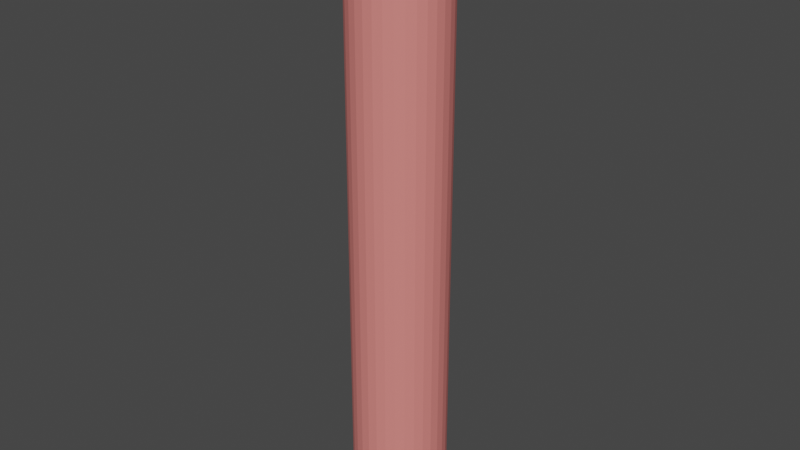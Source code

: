 # Source: hotdog_fixed.blend  (saved by Blender 3.4.6; exported with 4.5.12 LTS)
import bpy
from mathutils import Matrix  # noqa: F401  (used for matrix-valued properties, if any)

bpy.ops.wm.read_factory_settings(use_empty=True)
scene = bpy.context.scene
scene.name = 'Scene'

# ---- collections
col_collection = bpy.data.collections.new('Collection'); scene.collection.children.link(col_collection)

# ---- materials (node trees are filled in below, after node groups)
mat_material = bpy.data.materials.new('Material')
mat_material.alpha_threshold = 0.0
mat_material.use_transparent_shadow = False
mat_material.roughness = 0.5
mat_material.line_color = (0.0, 0.0, 0.0, 1.0)

# ---- material node trees
mat_material.use_nodes = True; mat_material.node_tree.nodes.clear()
_N = mat_material.node_tree.nodes; _L = mat_material.node_tree.links
n0 = _N.new('ShaderNodeOutputMaterial'); n0.name = 'Material Output'; n0.location = (300, 300)
n1 = _N.new('ShaderNodeBsdfPrincipled'); n1.name = 'Principled BSDF'; n1.location = (10, 300)
n1.distribution = 'GGX'
n1.subsurface_method = 'RANDOM_WALK_SKIN'
n1.inputs[0].default_value = (0.8, 0.2194, 0.1984, 1.0)
n1.inputs[2].default_value = 0.8105
n1.inputs[3].default_value = 1.45
n1.inputs[13].default_value = 0.6949
n1.inputs[27].default_value = (0.0, 0.0, 0.0, 1.0)
n1.inputs[28].default_value = 1.0
_L.new(n1.outputs[0], n0.inputs[0])
n0.is_active_output = True

# ---- world
world_world = bpy.data.worlds.new('World'); scene.world = world_world
world_world.use_nodes = True; world_world.node_tree.nodes.clear()
_N = world_world.node_tree.nodes; _L = world_world.node_tree.links
n0 = _N.new('ShaderNodeOutputWorld'); n0.name = 'World Output'; n0.location = (300, 300)
n1 = _N.new('ShaderNodeBackground'); n1.name = 'Background'; n1.location = (10, 300)
n1.inputs[0].default_value = (0.05088, 0.05088, 0.05088, 1.0)
_L.new(n1.outputs[0], n0.inputs[0])
n0.is_active_output = True
world_world.color = (0.05088, 0.05088, 0.05088)
world_world.use_sun_shadow = False
world_world.sun_shadow_jitter_overblur = 0.0

# ---- meshes
me_cube_001 = bpy.data.meshes.new('Cube.001')
me_cube_001.from_pydata([(-0.1951, 0.9808, 6.0), (-0.1951, 0.9808, -6.0), (-0.3827, 0.9239, 6.0), (-0.3827, 0.9239, -6.0), (-0.5556, 0.8315, 6.0), (-0.5556, 0.8315, -6.0), (-0.7071, 0.7071, 6.0), (-0.7071, 0.7071, -6.0), (-0.8315, 0.5556, 6.0), (-0.8315, 0.5556, -6.0), (-0.9239, 0.3827, 6.0), (-0.9239, 0.3827, -6.0), (-0.9808, 0.1951, 6.0), (-0.9808, 0.1951, -6.0), (-1.0, 0.0, 6.0), (-1.0, 0.0, -6.0), (-0.9808, -0.1951, 6.0), (-0.9808, -0.1951, -6.0), (-0.9239, -0.3827, 6.0), (-0.9239, -0.3827, -6.0), (-0.8315, -0.5556, 6.0), (-0.8315, -0.5556, -6.0), (-0.7071, -0.7071, 6.0), (-0.7071, -0.7071, -6.0), (-0.5556, -0.8315, 6.0), (-0.5556, -0.8315, -6.0), (-0.3827, -0.9239, 6.0), (-0.3827, -0.9239, -6.0), (-0.1951, -0.9808, 6.0), (-0.1951, -0.9808, -6.0), (0.0, -1.0, 6.0), (0.0, -1.0, -6.0), (0.1951, -0.9808, 6.0), (0.1951, -0.9808, -6.0), (0.3827, -0.9239, 6.0), (0.3827, -0.9239, -6.0), (0.5556, -0.8315, 6.0), (0.5556, -0.8315, -6.0), (0.7071, -0.7071, 6.0), (0.7071, -0.7071, -6.0), (0.8315, -0.5556, 6.0), (0.8315, -0.5556, -6.0), (0.9239, -0.3827, 6.0), (0.9239, -0.3827, -6.0), (0.9808, -0.1951, 6.0), (0.9808, -0.1951, -6.0), (1.0, 0.0, 6.0), (1.0, 0.0, -6.0), (0.9808, 0.1951, 6.0), (0.9808, 0.1951, -6.0), (0.9239, 0.3827, 6.0), (0.9239, 0.3827, -6.0), (0.8315, 0.5556, 6.0), (0.8315, 0.5556, -6.0), (0.7071, 0.7071, 6.0), (0.7071, 0.7071, -6.0), (0.5556, 0.8315, 6.0), (0.5556, 0.8315, -6.0), (0.3827, 0.9239, 6.0), (0.3827, 0.9239, -6.0), (0.1951, 0.9808, 6.0), (0.1951, 0.9808, -6.0), (0.0, 1.0, 6.0), (0.0, 1.0, -6.0), (5.757e-08, 0.904, 6.165), (-0.1764, 0.8866, 6.165), (-0.346, 0.8352, 6.165), (-0.5022, 0.7517, 6.165), (-0.6392, -0.6392, 6.165), (-0.5022, -0.7517, 6.165), (-0.8352, 0.346, 6.165), (-0.8866, 0.1764, 6.165), (-0.6392, 0.6392, 6.165), (-0.1764, -0.8866, 6.165), (5.757e-08, -0.904, 6.165), (-0.904, 3.576e-10, 6.165), (-0.8866, -0.1764, 6.165), (-0.8352, -0.346, 6.165), (0.5022, -0.7517, 6.165), (0.6392, -0.6392, 6.165), (0.1764, -0.8866, 6.165), (-0.346, -0.8352, 6.165), (0.8866, -0.1764, 6.165), (0.904, 3.576e-10, 6.165), (0.8866, 0.1764, 6.165), (0.8352, 0.346, 6.165), (0.7517, 0.5022, 6.165), (0.6392, 0.6392, 6.165), (0.346, 0.8352, 6.165), (0.1764, 0.8866, 6.165), (0.346, -0.8352, 6.165), (0.8352, -0.346, 6.165), (0.7517, -0.5022, 6.165), (-0.7517, 0.5022, 6.165), (-0.7517, -0.5022, 6.165), (0.5022, 0.7517, 6.165), (5.641e-08, 0.759, 6.279), (-0.1481, 0.7444, 6.279), (-0.2904, 0.7012, 6.279), (-0.4217, 0.6311, 6.279), (-0.5367, -0.5367, 6.279), (-0.4217, -0.6311, 6.279), (-0.7012, 0.2904, 6.279), (-0.7444, 0.1481, 6.279), (-0.5367, 0.5367, 6.279), (-0.1481, -0.7444, 6.279), (5.641e-08, -0.759, 6.279), (-0.759, 3.002e-10, 6.279), (-0.7444, -0.1481, 6.279), (-0.7012, -0.2904, 6.279), (0.4217, -0.6311, 6.279), (0.5367, -0.5367, 6.279), (0.1481, -0.7444, 6.279), (-0.2904, -0.7012, 6.279), (0.7444, -0.1481, 6.279), (0.759, 3.002e-10, 6.279), (0.7444, 0.1481, 6.279), (0.7012, 0.2904, 6.279), (0.6311, 0.4217, 6.279), (0.5367, 0.5367, 6.279), (0.2904, 0.7012, 6.279), (0.1481, 0.7444, 6.279), (0.2904, -0.7012, 6.279), (0.7012, -0.2904, 6.279), (0.6311, -0.4217, 6.279), (-0.6311, 0.4217, 6.279), (-0.6311, -0.4217, 6.279), (0.4217, 0.6311, 6.279), (7.407e-08, 0.5895, 6.381), (-0.115, 0.5782, 6.381), (-0.2256, 0.5446, 6.381), (-0.3275, 0.4901, 6.381), (-0.4168, -0.4168, 6.381), (-0.3275, -0.4901, 6.381), (-0.5446, 0.2256, 6.381), (-0.5782, 0.115, 6.381), (-0.4168, 0.4168, 6.381), (-0.115, -0.5782, 6.381), (7.407e-08, -0.5895, 6.381), (-0.5895, 1.065e-09, 6.381), (-0.5782, -0.115, 6.381), (-0.5446, -0.2256, 6.381), (0.3275, -0.4901, 6.381), (0.4168, -0.4168, 6.381), (0.115, -0.5782, 6.381), (-0.2256, -0.5446, 6.381), (0.5782, -0.115, 6.381), (0.5895, 1.065e-09, 6.381), (0.5782, 0.115, 6.381), (0.5446, 0.2256, 6.381), (0.4901, 0.3275, 6.381), (0.4168, 0.4168, 6.381), (0.2256, 0.5446, 6.381), (0.115, 0.5782, 6.381), (0.2256, -0.5446, 6.381), (0.5446, -0.2256, 6.381), (0.4901, -0.3275, 6.381), (-0.4901, 0.3275, 6.381), (-0.4901, -0.3275, 6.381), (0.3275, 0.4901, 6.381), (7.771e-08, 0.3744, 6.47), (-0.07303, 0.3672, 6.47), (-0.1433, 0.3459, 6.47), (-0.208, 0.3113, 6.47), (-0.2647, -0.2647, 6.47), (-0.208, -0.3113, 6.47), (-0.3459, 0.1433, 6.47), (-0.3672, 0.07303, 6.47), (-0.2647, 0.2647, 6.47), (-0.07303, -0.3672, 6.47), (7.771e-08, -0.3744, 6.47), (-0.3744, 3.364e-10, 6.47), (-0.3672, -0.07303, 6.47), (-0.3459, -0.1433, 6.47), (0.208, -0.3113, 6.47), (0.2647, -0.2647, 6.47), (0.07303, -0.3672, 6.47), (-0.1433, -0.3459, 6.47), (0.3672, -0.07303, 6.47), (0.3744, 3.364e-10, 6.47), (0.3672, 0.07303, 6.47), (0.3459, 0.1433, 6.47), (0.3113, 0.208, 6.47), (0.2647, 0.2647, 6.47), (0.1433, 0.3459, 6.47), (0.07303, 0.3672, 6.47), (0.1433, -0.3459, 6.47), (0.3459, -0.1433, 6.47), (0.3113, -0.208, 6.47), (-0.3113, 0.208, 6.47), (-0.3113, -0.208, 6.47), (0.208, 0.3113, 6.47), (-0.6558, 0.4382, -6.194), (-0.5578, 0.5578, -6.194), (-0.7736, 0.1539, -6.194), (-0.7287, 0.3019, -6.194), (-0.1539, 0.7736, -6.194), (5.679e-09, 0.7888, -6.194), (-0.6558, -0.4382, -6.194), (-0.7287, -0.3019, -6.194), (-0.3019, 0.7287, -6.194), (-0.4382, 0.6558, -6.194), (-0.7888, 0.0, -6.194), (-0.4382, -0.6558, -6.194), (-0.5578, -0.5578, -6.194), (-0.7736, -0.1539, -6.194), (0.3019, -0.7287, -6.194), (0.1539, -0.7736, -6.194), (-0.1539, -0.7736, -6.194), (-0.3019, -0.7287, -6.194), (5.679e-09, -0.7888, -6.194), (0.7287, -0.3019, -6.194), (0.6558, -0.4382, -6.194), (0.7888, 0.0, -6.194), (0.7736, -0.1539, -6.194), (0.7736, 0.1539, -6.194), (0.6558, 0.4382, -6.194), (0.7287, 0.3019, -6.194), (0.5578, 0.5578, -6.194), (0.3019, 0.7287, -6.194), (0.4382, 0.6558, -6.194), (0.1539, 0.7736, -6.194), (0.4382, -0.6558, -6.194), (0.5578, -0.5578, -6.194), (-0.4701, 0.3141, -6.339), (-0.3998, 0.3998, -6.339), (-0.5545, 0.1103, -6.339), (-0.5223, 0.2164, -6.339), (-0.1103, 0.5545, -6.339), (5.932e-09, 0.5654, -6.339), (-0.4701, -0.3141, -6.339), (-0.5223, -0.2164, -6.339), (-0.2164, 0.5223, -6.339), (-0.3141, 0.4701, -6.339), (-0.5654, -4.22e-09, -6.339), (-0.3141, -0.4701, -6.339), (-0.3998, -0.3998, -6.339), (-0.5545, -0.1103, -6.339), (0.2164, -0.5223, -6.339), (0.1103, -0.5545, -6.339), (-0.1103, -0.5545, -6.339), (-0.2164, -0.5223, -6.339), (5.932e-09, -0.5654, -6.339), (0.5223, -0.2164, -6.339), (0.4701, -0.3141, -6.339), (0.5654, -4.22e-09, -6.339), (0.5545, -0.1103, -6.339), (0.5545, 0.1103, -6.339), (0.4701, 0.3141, -6.339), (0.5223, 0.2164, -6.339), (0.3998, 0.3998, -6.339), (0.2164, 0.5223, -6.339), (0.3141, 0.4701, -6.339), (0.1103, 0.5545, -6.339), (0.3141, -0.4701, -6.339), (0.3998, -0.3998, -6.339), (-0.2803, 0.1873, -6.435), (-0.2383, 0.2383, -6.435), (-0.3306, 0.06576, -6.435), (-0.3114, 0.129, -6.435), (-0.06576, 0.3306, -6.435), (-3.863e-09, 0.3371, -6.435), (-0.2803, -0.1873, -6.435), (-0.3114, -0.129, -6.435), (-0.129, 0.3114, -6.435), (-0.1873, 0.2803, -6.435), (-0.3371, -1.764e-09, -6.435), (-0.1873, -0.2803, -6.435), (-0.2383, -0.2383, -6.435), (-0.3306, -0.06576, -6.435), (0.129, -0.3114, -6.435), (0.06576, -0.3306, -6.435), (-0.06576, -0.3306, -6.435), (-0.129, -0.3114, -6.435), (-3.863e-09, -0.3371, -6.435), (0.3114, -0.129, -6.435), (0.2803, -0.1873, -6.435), (0.3371, -1.764e-09, -6.435), (0.3306, -0.06576, -6.435), (0.3306, 0.06576, -6.435), (0.2803, 0.1873, -6.435), (0.3114, 0.129, -6.435), (0.2383, 0.2383, -6.435), (0.129, 0.3114, -6.435), (0.1873, 0.2803, -6.435), (0.06576, 0.3306, -6.435), (0.1873, -0.2803, -6.435), (0.2383, -0.2383, -6.435), (-0.1951, 0.9808, 0.0), (-0.9808, 0.1951, 0.0), (-0.8315, 0.5556, 0.0), (-0.3827, 0.9239, 0.0), (-0.9808, -0.1951, 0.0), (-0.9239, 0.3827, 0.0), (0.0, -1.0, 0.0), (-0.7071, 0.7071, 0.0), (-1.0, 0.0, 0.0), (-0.8315, -0.5556, 0.0), (-0.3827, -0.9239, 0.0), (-0.5556, -0.8315, 0.0), (-0.9239, -0.3827, 0.0), (1.0, 0.0, 0.0), (0.9808, -0.1951, 0.0), (0.9239, 0.3827, 0.0), (0.8315, 0.5556, 0.0), (0.7071, 0.7071, 0.0), (0.3827, 0.9239, 0.0), (0.1951, 0.9808, 0.0), (0.5556, -0.8315, 0.0), (0.3827, -0.9239, 0.0), (0.7071, -0.7071, 0.0), (0.8315, -0.5556, 0.0), (0.9239, -0.3827, 0.0), (-0.7071, -0.7071, 0.0), (-0.5556, 0.8315, 0.0), (0.1951, -0.9808, 0.0), (-0.1951, -0.9808, 0.0), (0.5556, 0.8315, 0.0), (0.9808, 0.1951, 0.0), (0.0, 1.0, 0.0), (0.0, 1.0, 3.0), (-0.1951, 0.9808, 3.0), (-0.9808, 0.1951, 3.0), (-0.8315, 0.5556, 3.0), (-0.3827, 0.9239, 3.0), (-0.9808, -0.1951, 3.0), (-0.9239, 0.3827, 3.0), (0.0, -1.0, 3.0), (-0.7071, 0.7071, 3.0), (-1.0, 0.0, 3.0), (-0.8315, -0.5556, 3.0), (-0.3827, -0.9239, 3.0), (-0.5556, -0.8315, 3.0), (-0.9239, -0.3827, 3.0), (1.0, 0.0, 3.0), (0.9808, -0.1951, 3.0), (0.9239, 0.3827, 3.0), (0.8315, 0.5556, 3.0), (0.7071, 0.7071, 3.0), (0.3827, 0.9239, 3.0), (0.1951, 0.9808, 3.0), (0.5556, -0.8315, 3.0), (0.3827, -0.9239, 3.0), (0.7071, -0.7071, 3.0), (0.8315, -0.5556, 3.0), (0.9239, -0.3827, 3.0), (-0.7071, -0.7071, 3.0), (-0.5556, 0.8315, 3.0), (0.1951, -0.9808, 3.0), (-0.1951, -0.9808, 3.0), (0.5556, 0.8315, 3.0), (0.9808, 0.1951, 3.0), (-0.1951, 0.9808, -3.0), (-0.9808, 0.1951, -3.0), (-0.8315, 0.5556, -3.0), (-0.3827, 0.9239, -3.0), (-0.9808, -0.1951, -3.0), (-0.9239, 0.3827, -3.0), (0.0, -1.0, -3.0), (-0.7071, 0.7071, -3.0), (-1.0, 0.0, -3.0), (-0.8315, -0.5556, -3.0), (-0.3827, -0.9239, -3.0), (-0.5556, -0.8315, -3.0), (-0.9239, -0.3827, -3.0), (1.0, 0.0, -3.0), (0.9808, -0.1951, -3.0), (0.9239, 0.3827, -3.0), (0.8315, 0.5556, -3.0), (0.7071, 0.7071, -3.0), (0.3827, 0.9239, -3.0), (0.1951, 0.9808, -3.0), (0.5556, -0.8315, -3.0), (0.3827, -0.9239, -3.0), (0.7071, -0.7071, -3.0), (0.8315, -0.5556, -3.0), (0.9239, -0.3827, -3.0), (-0.7071, -0.7071, -3.0), (-0.5556, 0.8315, -3.0), (0.1951, -0.9808, -3.0), (-0.1951, -0.9808, -3.0), (0.5556, 0.8315, -3.0), (0.9808, 0.1951, -3.0), (0.0, 1.0, -3.0)], [], [(332, 24, 22, 346), (331, 26, 24, 332), (344, 40, 38, 343), (333, 18, 16, 325), (342, 34, 32, 348), (330, 20, 18, 333), (349, 28, 26, 331), (327, 30, 28, 349), (345, 42, 40, 344), (351, 48, 46, 334), (338, 54, 52, 337), (325, 16, 14, 329), (337, 52, 50, 336), (340, 60, 58, 339), (339, 58, 56, 350), (329, 14, 12, 322), (335, 44, 42, 345), (346, 22, 20, 330), (348, 32, 30, 327), (343, 38, 36, 341), (341, 36, 34, 342), (350, 56, 54, 338), (320, 62, 60, 340), (334, 46, 44, 335), (336, 50, 48, 351), (322, 12, 10, 326), (326, 10, 8, 323), (323, 8, 6, 328), (328, 6, 4, 347), (347, 4, 2, 324), (31, 29, 208, 210), (324, 2, 0, 321), (321, 0, 62, 320), (38, 40, 92, 79), (70, 71, 103, 102), (36, 38, 79, 78), (46, 48, 84, 83), (48, 50, 85, 84), (30, 32, 80, 74), (12, 14, 75, 71), (18, 20, 94, 77), (24, 26, 81, 69), (50, 52, 86, 85), (2, 4, 67, 66), (56, 58, 88, 95), (20, 22, 68, 94), (32, 34, 90, 80), (14, 16, 76, 75), (16, 18, 77, 76), (52, 54, 87, 86), (26, 28, 73, 81), (54, 56, 95, 87), (22, 24, 69, 68), (42, 44, 82, 91), (10, 12, 71, 70), (62, 0, 65, 64), (40, 42, 91, 92), (0, 2, 66, 65), (58, 60, 89, 88), (34, 36, 78, 90), (4, 6, 72, 67), (60, 62, 64, 89), (6, 8, 93, 72), (28, 30, 74, 73), (44, 46, 83, 82), (8, 10, 70, 93), (103, 107, 139, 135), (87, 95, 127, 119), (89, 64, 96, 121), (67, 72, 104, 99), (80, 90, 122, 112), (73, 74, 106, 105), (91, 82, 114, 123), (71, 75, 107, 103), (92, 91, 123, 124), (76, 77, 109, 108), (93, 70, 102, 125), (78, 79, 111, 110), (79, 92, 124, 111), (74, 80, 112, 106), (77, 94, 126, 109), (69, 81, 113, 101), (94, 68, 100, 126), (75, 76, 108, 107), (81, 73, 105, 113), (82, 83, 115, 114), (64, 65, 97, 96), (90, 78, 110, 122), (84, 85, 117, 116), (65, 66, 98, 97), (72, 93, 125, 104), (85, 86, 118, 117), (66, 67, 99, 98), (83, 84, 116, 115), (86, 87, 119, 118), (68, 69, 101, 100), (95, 88, 120, 127), (88, 89, 121, 120), (138, 144, 176, 170), (124, 123, 155, 156), (108, 109, 141, 140), (125, 102, 134, 157), (110, 111, 143, 142), (111, 124, 156, 143), (106, 112, 144, 138), (109, 126, 158, 141), (101, 113, 145, 133), (126, 100, 132, 158), (107, 108, 140, 139), (113, 105, 137, 145), (114, 115, 147, 146), (96, 97, 129, 128), (122, 110, 142, 154), (116, 117, 149, 148), (97, 98, 130, 129), (104, 125, 157, 136), (117, 118, 150, 149), (98, 99, 131, 130), (115, 116, 148, 147), (118, 119, 151, 150), (100, 101, 133, 132), (127, 120, 152, 159), (120, 121, 153, 152), (102, 103, 135, 134), (119, 127, 159, 151), (121, 96, 128, 153), (99, 104, 136, 131), (112, 122, 154, 144), (105, 106, 138, 137), (123, 114, 146, 155), (177, 169, 170, 176, 186, 174, 175, 188, 187, 178, 179, 180, 181, 182, 183, 191, 184, 185, 160, 161, 162, 163, 168, 189, 166, 167, 171, 172, 173, 190, 164, 165), (141, 158, 190, 173), (133, 145, 177, 165), (158, 132, 164, 190), (139, 140, 172, 171), (145, 137, 169, 177), (146, 147, 179, 178), (128, 129, 161, 160), (154, 142, 174, 186), (148, 149, 181, 180), (129, 130, 162, 161), (136, 157, 189, 168), (149, 150, 182, 181), (130, 131, 163, 162), (147, 148, 180, 179), (150, 151, 183, 182), (132, 133, 165, 164), (159, 152, 184, 191), (152, 153, 185, 184), (134, 135, 167, 166), (151, 159, 191, 183), (153, 128, 160, 185), (131, 136, 168, 163), (144, 154, 186, 176), (137, 138, 170, 169), (155, 146, 178, 187), (135, 139, 171, 167), (156, 155, 187, 188), (140, 141, 173, 172), (157, 134, 166, 189), (142, 143, 175, 174), (143, 156, 188, 175), (205, 202, 234, 237), (49, 47, 213, 215), (61, 59, 219, 221), (63, 61, 221, 197), (51, 49, 215, 217), (53, 51, 217, 216), (37, 35, 206, 222), (15, 13, 194, 202), (21, 19, 199, 198), (23, 21, 198, 204), (25, 23, 204, 203), (41, 39, 223, 212), (11, 9, 192, 195), (57, 55, 218, 220), (43, 41, 212, 211), (39, 37, 222, 223), (9, 7, 193, 192), (19, 17, 205, 199), (55, 53, 216, 218), (17, 15, 202, 205), (13, 11, 195, 194), (35, 33, 207, 206), (59, 57, 220, 219), (7, 5, 201, 193), (3, 1, 196, 200), (29, 27, 209, 208), (5, 3, 200, 201), (47, 45, 214, 213), (1, 63, 197, 196), (27, 25, 203, 209), (45, 43, 211, 214), (33, 31, 210, 207), (248, 249, 281, 280), (198, 199, 231, 230), (217, 215, 247, 249), (213, 214, 246, 245), (195, 192, 224, 227), (220, 218, 250, 252), (215, 213, 245, 247), (200, 196, 228, 232), (216, 217, 249, 248), (201, 200, 232, 233), (218, 216, 248, 250), (202, 194, 226, 234), (219, 220, 252, 251), (203, 204, 236, 235), (221, 219, 251, 253), (199, 205, 237, 231), (197, 221, 253, 229), (206, 207, 239, 238), (222, 206, 238, 254), (208, 209, 241, 240), (223, 222, 254, 255), (209, 203, 235, 241), (214, 211, 243, 246), (207, 210, 242, 239), (192, 193, 225, 224), (212, 223, 255, 244), (204, 198, 230, 236), (194, 195, 227, 226), (193, 201, 233, 225), (211, 212, 244, 243), (196, 197, 229, 228), (210, 208, 240, 242), (274, 272, 273, 267, 268, 262, 263, 269, 266, 258, 259, 256, 257, 265, 264, 260, 261, 285, 283, 284, 282, 280, 281, 279, 277, 278, 275, 276, 287, 286, 270, 271), (233, 232, 264, 265), (250, 248, 280, 282), (234, 226, 258, 266), (251, 252, 284, 283), (235, 236, 268, 267), (253, 251, 283, 285), (231, 237, 269, 263), (229, 253, 285, 261), (238, 239, 271, 270), (254, 238, 270, 286), (240, 241, 273, 272), (255, 254, 286, 287), (241, 235, 267, 273), (246, 243, 275, 278), (239, 242, 274, 271), (224, 225, 257, 256), (244, 255, 287, 276), (236, 230, 262, 268), (226, 227, 259, 258), (225, 233, 265, 257), (243, 244, 276, 275), (228, 229, 261, 260), (242, 240, 272, 274), (237, 234, 266, 269), (230, 231, 263, 262), (249, 247, 279, 281), (245, 246, 278, 277), (227, 224, 256, 259), (252, 250, 282, 284), (247, 245, 277, 279), (232, 228, 260, 264), (352, 288, 319, 383), (355, 291, 288, 352), (378, 314, 291, 355), (359, 295, 314, 378), (354, 290, 295, 359), (357, 293, 290, 354), (353, 289, 293, 357), (367, 303, 318, 382), (365, 301, 302, 366), (383, 319, 307, 371), (381, 317, 305, 369), (372, 308, 309, 373), (374, 310, 308, 372), (379, 315, 294, 358), (377, 313, 297, 361), (366, 302, 312, 376), (360, 296, 289, 353), (370, 306, 317, 381), (371, 307, 306, 370), (368, 304, 303, 367), (356, 292, 296, 360), (369, 305, 304, 368), (382, 318, 301, 365), (376, 312, 311, 375), (358, 294, 316, 380), (380, 316, 298, 362), (361, 297, 300, 364), (373, 309, 315, 379), (364, 300, 292, 356), (375, 311, 310, 374), (362, 298, 299, 363), (363, 299, 313, 377), (288, 321, 320, 319), (291, 324, 321, 288), (314, 347, 324, 291), (295, 328, 347, 314), (290, 323, 328, 295), (293, 326, 323, 290), (289, 322, 326, 293), (303, 336, 351, 318), (301, 334, 335, 302), (319, 320, 340, 307), (317, 350, 338, 305), (308, 341, 342, 309), (310, 343, 341, 308), (315, 348, 327, 294), (313, 346, 330, 297), (302, 335, 345, 312), (296, 329, 322, 289), (306, 339, 350, 317), (307, 340, 339, 306), (304, 337, 336, 303), (292, 325, 329, 296), (305, 338, 337, 304), (318, 351, 334, 301), (312, 345, 344, 311), (294, 327, 349, 316), (316, 349, 331, 298), (297, 330, 333, 300), (309, 342, 348, 315), (300, 333, 325, 292), (311, 344, 343, 310), (298, 331, 332, 299), (299, 332, 346, 313), (25, 363, 377, 23), (27, 362, 363, 25), (41, 375, 374, 39), (19, 364, 356, 17), (35, 373, 379, 33), (21, 361, 364, 19), (29, 380, 362, 27), (31, 358, 380, 29), (43, 376, 375, 41), (49, 382, 365, 47), (55, 369, 368, 53), (17, 356, 360, 15), (53, 368, 367, 51), (61, 371, 370, 59), (59, 370, 381, 57), (15, 360, 353, 13), (45, 366, 376, 43), (23, 377, 361, 21), (33, 379, 358, 31), (39, 374, 372, 37), (37, 372, 373, 35), (57, 381, 369, 55), (63, 383, 371, 61), (47, 365, 366, 45), (51, 367, 382, 49), (13, 353, 357, 11), (11, 357, 354, 9), (9, 354, 359, 7), (7, 359, 378, 5), (5, 378, 355, 3), (3, 355, 352, 1), (1, 352, 383, 63)])
_uv = me_cube_001.uv_layers.new(name='UVMap')
_uv.uv.foreach_set('vector', [1.0, 0.875, 1.0, 1.0, 0.9688, 1.0, 0.9688, 0.875, 0.9688, 0.875, 0.9688, 1.0, 0.9375, 1.0, 0.9375, 0.875, 0.9375, 0.875, 0.9375, 1.0, 0.9062, 1.0, 0.9062, 0.875, 0.9062, 0.875, 0.9062, 1.0, 0.875, 1.0, 0.875, 0.875, 0.875, 0.875, 0.875, 1.0, 0.8438, 1.0, 0.8438, 0.875, 0.8438, 0.875, 0.8438, 1.0, 0.8125, 1.0, 0.8125, 0.875, 0.8125, 0.875, 0.8125, 1.0, 0.7812, 1.0, 0.7812, 0.875, 0.7812, 0.875, 0.7812, 1.0, 0.75, 1.0, 0.75, 0.875, 0.75, 0.875, 0.75, 1.0, 0.7188, 1.0, 0.7188, 0.875, 0.7188, 0.875, 0.7188, 1.0, 0.6875, 1.0, 0.6875, 0.875, 0.6875, 0.875, 0.6875, 1.0, 0.6562, 1.0, 0.6562, 0.875, 0.6562, 0.875, 0.6562, 1.0, 0.625, 1.0, 0.625, 0.875, 0.625, 0.875, 0.625, 1.0, 0.5938, 1.0, 0.5938, 0.875, 0.5938, 0.875, 0.5938, 1.0, 0.5625, 1.0, 0.5625, 0.875, 0.5625, 0.875, 0.5625, 1.0, 0.5312, 1.0, 0.5312, 0.875, 0.5312, 0.875, 0.5312, 1.0, 0.5, 1.0, 0.5, 0.875, 0.5, 0.875, 0.5, 1.0, 0.4688, 1.0, 0.4688, 0.875, 0.4688, 0.875, 0.4688, 1.0, 0.4375, 1.0, 0.4375, 0.875, 0.4375, 0.875, 0.4375, 1.0, 0.4062, 1.0, 0.4062, 0.875, 0.4062, 0.875, 0.4062, 1.0, 0.375, 1.0, 0.375, 0.875, 0.375, 0.875, 0.375, 1.0, 0.3438, 1.0, 0.3438, 0.875, 0.3438, 0.875, 0.3438, 1.0, 0.3125, 1.0, 0.3125, 0.875, 0.3125, 0.875, 0.3125, 1.0, 0.2812, 1.0, 0.2812, 0.875, 0.2812, 0.875, 0.2812, 1.0, 0.25, 1.0, 0.25, 0.875, 0.25, 0.875, 0.25, 1.0, 0.2188, 1.0, 0.2188, 0.875, 0.2188, 0.875, 0.2188, 1.0, 0.1875, 1.0, 0.1875, 0.875, 0.1875, 0.875, 0.1875, 1.0, 0.1562, 1.0, 0.1562, 0.875, 0.1562, 0.875, 0.1562, 1.0, 0.125, 1.0, 0.125, 0.875, 0.125, 0.875, 0.125, 1.0, 0.09375, 1.0, 0.09375, 0.875, 0.09375, 0.875, 0.09375, 1.0, 0.0625, 1.0, 0.0625, 0.875, 0.7812, 0.5, 0.75, 0.5, 0.75, 0.5, 0.7812, 0.5, 0.0625, 0.875, 0.0625, 1.0, 0.03125, 1.0, 0.03125, 0.875, 0.03125, 0.875, 0.03125, 1.0, 0.0, 1.0, 0.0, 0.875, 0.9062, 1.0, 0.9375, 1.0, 0.9375, 1.0, 0.9062, 1.0, 0.1875, 1.0, 0.2188, 1.0, 0.2188, 1.0, 0.1875, 1.0, 0.375, 1.0, 0.4062, 1.0, 0.4062, 1.0, 0.375, 1.0, 0.6875, 1.0, 0.7188, 1.0, 0.7188, 1.0, 0.6875, 1.0, 0.2188, 1.0, 0.25, 1.0, 0.25, 1.0, 0.2188, 1.0, 0.4062, 1.0, 0.4375, 1.0, 0.4375, 1.0, 0.4062, 1.0, 0.5, 1.0, 0.5312, 1.0, 0.5312, 1.0, 0.5, 1.0, 0.8125, 1.0, 0.8438, 1.0, 0.8438, 1.0, 0.8125, 1.0, 0.9375, 1.0, 0.9688, 1.0, 0.9688, 1.0, 0.9375, 1.0, 0.5938, 1.0, 0.625, 1.0, 0.625, 1.0, 0.5938, 1.0, 0.0625, 1.0, 0.09375, 1.0, 0.09375, 1.0, 0.0625, 1.0, 0.5312, 1.0, 0.5625, 1.0, 0.5625, 1.0, 0.5312, 1.0, 0.4375, 1.0, 0.4688, 1.0, 0.4688, 1.0, 0.4375, 1.0, 0.8438, 1.0, 0.875, 1.0, 0.875, 1.0, 0.8438, 1.0, 0.625, 1.0, 0.6562, 1.0, 0.6562, 1.0, 0.625, 1.0, 0.875, 1.0, 0.9062, 1.0, 0.9062, 1.0, 0.875, 1.0, 0.6562, 1.0, 0.6875, 1.0, 0.6875, 1.0, 0.6562, 1.0, 0.7812, 1.0, 0.8125, 1.0, 0.8125, 1.0, 0.7812, 1.0, 0.3125, 1.0, 0.3438, 1.0, 0.3438, 1.0, 0.3125, 1.0, 0.9688, 1.0, 1.0, 1.0, 1.0, 1.0, 0.9688, 1.0, 0.4688, 1.0, 0.5, 1.0, 0.5, 1.0, 0.4688, 1.0, 0.1875, 1.0, 0.2188, 1.0, 0.2188, 1.0, 0.1875, 1.0, 0.0, 1.0, 0.03125, 1.0, 0.03125, 1.0, 0.0, 1.0, 0.7188, 1.0, 0.75, 1.0, 0.75, 1.0, 0.7188, 1.0, 0.03125, 1.0, 0.0625, 1.0, 0.0625, 1.0, 0.03125, 1.0, 0.5625, 1.0, 0.5938, 1.0, 0.5938, 1.0, 0.5625, 1.0, 0.3438, 1.0, 0.375, 1.0, 0.375, 1.0, 0.3438, 1.0, 0.09375, 1.0, 0.125, 1.0, 0.125, 1.0, 0.09375, 1.0, 0.2812, 1.0, 0.3125, 1.0, 0.3125, 1.0, 0.2812, 1.0, 0.125, 1.0, 0.1562, 1.0, 0.1562, 1.0, 0.125, 1.0, 0.75, 1.0, 0.7812, 1.0, 0.7812, 1.0, 0.75, 1.0, 0.25, 1.0, 0.2812, 1.0, 0.2812, 1.0, 0.25, 1.0, 0.1562, 1.0, 0.1875, 1.0, 0.1875, 1.0, 0.1562, 1.0, 0.5, 1.0, 0.5312, 1.0, 0.5312, 1.0, 0.5, 1.0, 0.3125, 1.0, 0.3438, 1.0, 0.3438, 1.0, 0.3125, 1.0, 0.2812, 1.0, 0.3125, 1.0, 0.3125, 1.0, 0.2812, 1.0, 0.09375, 1.0, 0.125, 1.0, 0.125, 1.0, 0.09375, 1.0, 0.8438, 1.0, 0.875, 1.0, 0.875, 1.0, 0.8438, 1.0, 0.75, 1.0, 0.7812, 1.0, 0.7812, 1.0, 0.75, 1.0, 0.4688, 1.0, 0.5, 1.0, 0.5, 1.0, 0.4688, 1.0, 0.5, 1.0, 0.5312, 1.0, 0.5312, 1.0, 0.5, 1.0, 0.7188, 1.0, 0.75, 1.0, 0.75, 1.0, 0.7188, 1.0, 0.875, 1.0, 0.9062, 1.0, 0.9062, 1.0, 0.875, 1.0, 0.1562, 1.0, 0.1875, 1.0, 0.1875, 1.0, 0.1562, 1.0, 0.375, 1.0, 0.4062, 1.0, 0.4062, 1.0, 0.375, 1.0, 0.9062, 1.0, 0.9375, 1.0, 0.9375, 1.0, 0.9062, 1.0, 0.4062, 1.0, 0.4375, 1.0, 0.4375, 1.0, 0.4062, 1.0, 0.8125, 1.0, 0.8438, 1.0, 0.8438, 1.0, 0.8125, 1.0, 0.9375, 1.0, 0.9688, 1.0, 0.9688, 1.0, 0.9375, 1.0, 0.4375, 1.0, 0.4688, 1.0, 0.4688, 1.0, 0.4375, 1.0, 0.625, 1.0, 0.6562, 1.0, 0.6562, 1.0, 0.625, 1.0, 0.7812, 1.0, 0.8125, 1.0, 0.8125, 1.0, 0.7812, 1.0, 0.25, 1.0, 0.2812, 1.0, 0.2812, 1.0, 0.25, 1.0, 0.0, 1.0, 0.03125, 1.0, 0.03125, 1.0, 0.0, 1.0, 0.3438, 1.0, 0.375, 1.0, 0.375, 1.0, 0.3438, 1.0, 0.2188, 1.0, 0.25, 1.0, 0.25, 1.0, 0.2188, 1.0, 0.03125, 1.0, 0.0625, 1.0, 0.0625, 1.0, 0.03125, 1.0, 0.125, 1.0, 0.1562, 1.0, 0.1562, 1.0, 0.125, 1.0, 0.5938, 1.0, 0.625, 1.0, 0.625, 1.0, 0.5938, 1.0, 0.0625, 1.0, 0.09375, 1.0, 0.09375, 1.0, 0.0625, 1.0, 0.6875, 1.0, 0.7188, 1.0, 0.7188, 1.0, 0.6875, 1.0, 0.6562, 1.0, 0.6875, 1.0, 0.6875, 1.0, 0.6562, 1.0, 0.9688, 1.0, 1.0, 1.0, 1.0, 1.0, 0.9688, 1.0, 0.5312, 1.0, 0.5625, 1.0, 0.5625, 1.0, 0.5312, 1.0, 0.5625, 1.0, 0.5938, 1.0, 0.5938, 1.0, 0.5625, 1.0, 0.4062, 1.0, 0.4375, 1.0, 0.4375, 1.0, 0.4062, 1.0, 0.7188, 1.0, 0.75, 1.0, 0.75, 1.0, 0.7188, 1.0, 0.875, 1.0, 0.9062, 1.0, 0.9062, 1.0, 0.875, 1.0, 0.1562, 1.0, 0.1875, 1.0, 0.1875, 1.0, 0.1562, 1.0, 0.375, 1.0, 0.4062, 1.0, 0.4062, 1.0, 0.375, 1.0, 0.9062, 1.0, 0.9375, 1.0, 0.9375, 1.0, 0.9062, 1.0, 0.4062, 1.0, 0.4375, 1.0, 0.4375, 1.0, 0.4062, 1.0, 0.8125, 1.0, 0.8438, 1.0, 0.8438, 1.0, 0.8125, 1.0, 0.9375, 1.0, 0.9688, 1.0, 0.9688, 1.0, 0.9375, 1.0, 0.4375, 1.0, 0.4688, 1.0, 0.4688, 1.0, 0.4375, 1.0, 0.625, 1.0, 0.6562, 1.0, 0.6562, 1.0, 0.625, 1.0, 0.7812, 1.0, 0.8125, 1.0, 0.8125, 1.0, 0.7812, 1.0, 0.25, 1.0, 0.2812, 1.0, 0.2812, 1.0, 0.25, 1.0, 0.0, 1.0, 0.03125, 1.0, 0.03125, 1.0, 0.0, 1.0, 0.3438, 1.0, 0.375, 1.0, 0.375, 1.0, 0.3438, 1.0, 0.2188, 1.0, 0.25, 1.0, 0.25, 1.0, 0.2188, 1.0, 0.03125, 1.0, 0.0625, 1.0, 0.0625, 1.0, 0.03125, 1.0, 0.125, 1.0, 0.1562, 1.0, 0.1562, 1.0, 0.125, 1.0, 0.5938, 1.0, 0.625, 1.0, 0.625, 1.0, 0.5938, 1.0, 0.0625, 1.0, 0.09375, 1.0, 0.09375, 1.0, 0.0625, 1.0, 0.6875, 1.0, 0.7188, 1.0, 0.7188, 1.0, 0.6875, 1.0, 0.6562, 1.0, 0.6875, 1.0, 0.6875, 1.0, 0.6562, 1.0, 0.9688, 1.0, 1.0, 1.0, 1.0, 1.0, 0.9688, 1.0, 0.5312, 1.0, 0.5625, 1.0, 0.5625, 1.0, 0.5312, 1.0, 0.5625, 1.0, 0.5938, 1.0, 0.5938, 1.0, 0.5625, 1.0, 0.1875, 1.0, 0.2188, 1.0, 0.2188, 1.0, 0.1875, 1.0, 0.3125, 1.0, 0.3438, 1.0, 0.3438, 1.0, 0.3125, 1.0, 0.2812, 1.0, 0.3125, 1.0, 0.3125, 1.0, 0.2812, 1.0, 0.09375, 1.0, 0.125, 1.0, 0.125, 1.0, 0.09375, 1.0, 0.8438, 1.0, 0.875, 1.0, 0.875, 1.0, 0.8438, 1.0, 0.75, 1.0, 0.7812, 1.0, 0.7812, 1.0, 0.75, 1.0, 0.4688, 1.0, 0.5, 1.0, 0.5, 1.0, 0.4688, 1.0, 0.1582, 0.02827, 0.2032, 0.01461, 0.25, 0.01, 0.2968, 0.01461, 0.3418, 0.02827, 0.3833, 0.05045, 0.4197, 0.08029, 0.4496, 0.1167, 0.4717, 0.1582, 0.4854, 0.2032, 0.49, 0.25, 0.4854, 0.2968, 0.4717, 0.3418, 0.4496, 0.3833, 0.4197, 0.4197, 0.3833, 0.4496, 0.3418, 0.4717, 0.2968, 0.4854, 0.25, 0.49, 0.2032, 0.4854, 0.1582, 0.4717, 0.1167, 0.4496, 0.08029, 0.4197, 0.05045, 0.3833, 0.02827, 0.3418, 0.01461, 0.2968, 0.01, 0.25, 0.01461, 0.2032, 0.02827, 0.1582, 0.05045, 0.1167, 0.08029, 0.08029, 0.1167, 0.05045, 0.8125, 1.0, 0.8438, 1.0, 0.8438, 1.0, 0.8125, 1.0, 0.9375, 1.0, 0.9688, 1.0, 0.9688, 1.0, 0.9375, 1.0, 0.4375, 1.0, 0.4688, 1.0, 0.4688, 1.0, 0.4375, 1.0, 0.625, 1.0, 0.6562, 1.0, 0.6562, 1.0, 0.625, 1.0, 0.7812, 1.0, 0.8125, 1.0, 0.8125, 1.0, 0.7812, 1.0, 0.25, 1.0, 0.2812, 1.0, 0.2812, 1.0, 0.25, 1.0, 0.0, 1.0, 0.03125, 1.0, 0.03125, 1.0, 0.0, 1.0, 0.3438, 1.0, 0.375, 1.0, 0.375, 1.0, 0.3438, 1.0, 0.2188, 1.0, 0.25, 1.0, 0.25, 1.0, 0.2188, 1.0, 0.03125, 1.0, 0.0625, 1.0, 0.0625, 1.0, 0.03125, 1.0, 0.125, 1.0, 0.1562, 1.0, 0.1562, 1.0, 0.125, 1.0, 0.5938, 1.0, 0.625, 1.0, 0.625, 1.0, 0.5938, 1.0, 0.0625, 1.0, 0.09375, 1.0, 0.09375, 1.0, 0.0625, 1.0, 0.6875, 1.0, 0.7188, 1.0, 0.7188, 1.0, 0.6875, 1.0, 0.6562, 1.0, 0.6875, 1.0, 0.6875, 1.0, 0.6562, 1.0, 0.9688, 1.0, 1.0, 1.0, 1.0, 1.0, 0.9688, 1.0, 0.5312, 1.0, 0.5625, 1.0, 0.5625, 1.0, 0.5312, 1.0, 0.5625, 1.0, 0.5938, 1.0, 0.5938, 1.0, 0.5625, 1.0, 0.1875, 1.0, 0.2188, 1.0, 0.2188, 1.0, 0.1875, 1.0, 0.3125, 1.0, 0.3438, 1.0, 0.3438, 1.0, 0.3125, 1.0, 0.2812, 1.0, 0.3125, 1.0, 0.3125, 1.0, 0.2812, 1.0, 0.09375, 1.0, 0.125, 1.0, 0.125, 1.0, 0.09375, 1.0, 0.8438, 1.0, 0.875, 1.0, 0.875, 1.0, 0.8438, 1.0, 0.75, 1.0, 0.7812, 1.0, 0.7812, 1.0, 0.75, 1.0, 0.4688, 1.0, 0.5, 1.0, 0.5, 1.0, 0.4688, 1.0, 0.5, 1.0, 0.5312, 1.0, 0.5312, 1.0, 0.5, 1.0, 0.7188, 1.0, 0.75, 1.0, 0.75, 1.0, 0.7188, 1.0, 0.875, 1.0, 0.9062, 1.0, 0.9062, 1.0, 0.875, 1.0, 0.1562, 1.0, 0.1875, 1.0, 0.1875, 1.0, 0.1562, 1.0, 0.375, 1.0, 0.4062, 1.0, 0.4062, 1.0, 0.375, 1.0, 0.9062, 1.0, 0.9375, 1.0, 0.9375, 1.0, 0.9062, 1.0, 0.6562, 0.5, 0.625, 0.5, 0.625, 0.5, 0.6562, 0.5, 0.7188, 0.5, 0.6875, 0.5, 0.6875, 0.5, 0.7188, 0.5, 0.5938, 0.5, 0.5625, 0.5, 0.5625, 0.5, 0.5938, 0.5, 0.3125, 0.5, 0.2812, 0.5, 0.2812, 0.5, 0.3125, 0.5, 0.25, 0.5, 0.2188, 0.5, 0.2188, 0.5, 0.25, 0.5, 0.625, 0.5, 0.5938, 0.5, 0.5938, 0.5, 0.625, 0.5, 0.375, 0.5, 0.3438, 0.5, 0.3438, 0.5, 0.375, 0.5, 0.5312, 0.5, 0.5, 0.5, 0.5, 0.5, 0.5312, 0.5, 0.8438, 0.5, 0.8125, 0.5, 0.8125, 0.5, 0.8438, 0.5, 0.4688, 0.5, 0.4375, 0.5, 0.4375, 0.5, 0.4688, 0.5, 1.0, 0.5, 0.9688, 0.5, 0.9688, 0.5, 1.0, 0.5, 0.9375, 0.5, 0.9062, 0.5, 0.9062, 0.5, 0.9375, 0.5, 0.1875, 0.5, 0.1562, 0.5, 0.1562, 0.5, 0.1875, 0.5, 0.3438, 0.5, 0.3125, 0.5, 0.3125, 0.5, 0.3438, 0.5, 0.75, 0.5, 0.7188, 0.5, 0.7188, 0.5, 0.75, 0.5, 0.4062, 0.5, 0.375, 0.5, 0.375, 0.5, 0.4062, 0.5, 0.1562, 0.5, 0.125, 0.5, 0.125, 0.5, 0.1562, 0.5, 0.9062, 0.5, 0.875, 0.5, 0.875, 0.5, 0.9062, 0.5, 0.6875, 0.5, 0.6562, 0.5, 0.6562, 0.5, 0.6875, 0.5, 0.6562, 0.5, 0.625, 0.5, 0.625, 0.5, 0.6562, 0.5, 0.2188, 0.5, 0.1875, 0.5, 0.1875, 0.5, 0.2188, 0.5, 0.875, 0.5, 0.8438, 0.5, 0.8438, 0.5, 0.875, 0.5, 0.5625, 0.5, 0.5312, 0.5, 0.5312, 0.5, 0.5625, 0.5, 0.125, 0.5, 0.09375, 0.5, 0.09375, 0.5, 0.125, 0.5, 0.0625, 0.5, 0.03125, 0.5, 0.03125, 0.5, 0.0625, 0.5, 0.8125, 0.5, 0.7812, 0.5, 0.7812, 0.5, 0.8125, 0.5, 0.09375, 0.5, 0.0625, 0.5, 0.0625, 0.5, 0.09375, 0.5, 0.2812, 0.5, 0.25, 0.5, 0.25, 0.5, 0.2812, 0.5, 0.03125, 0.5, 0.0, 0.5, 0.0, 0.5, 0.03125, 0.5, 0.9688, 0.5, 0.9375, 0.5, 0.9375, 0.5, 0.9688, 0.5, 0.5, 0.5, 0.4688, 0.5, 0.4688, 0.5, 0.5, 0.5, 0.4375, 0.5, 0.4062, 0.5, 0.4062, 0.5, 0.4375, 0.5, 0.625, 0.5, 0.5938, 0.5, 0.5938, 0.5, 0.625, 0.5, 0.8438, 0.5, 0.8125, 0.5, 0.8125, 0.5, 0.8438, 0.5, 0.25, 0.5, 0.2188, 0.5, 0.2188, 0.5, 0.25, 0.5, 0.2812, 0.5, 0.25, 0.5, 0.25, 0.5, 0.2812, 0.5, 0.1875, 0.5, 0.1562, 0.5, 0.1562, 0.5, 0.1875, 0.5, 0.3438, 0.5, 0.3125, 0.5, 0.3125, 0.5, 0.3438, 0.5, 0.7188, 0.5, 0.6875, 0.5, 0.6875, 0.5, 0.7188, 0.5, 0.0625, 0.5, 0.03125, 0.5, 0.03125, 0.5, 0.0625, 0.5, 0.625, 0.5, 0.5938, 0.5, 0.5938, 0.5, 0.625, 0.5, 0.09375, 0.5, 0.0625, 0.5, 0.0625, 0.5, 0.09375, 0.5, 0.6875, 0.5, 0.6562, 0.5, 0.6562, 0.5, 0.6875, 0.5, 0.5312, 0.5, 0.5, 0.5, 0.5, 0.5, 0.5312, 0.5, 0.5625, 0.5, 0.5312, 0.5, 0.5312, 0.5, 0.5625, 0.5, 1.0, 0.5, 0.9688, 0.5, 0.9688, 0.5, 1.0, 0.5, 0.5938, 0.5, 0.5625, 0.5, 0.5625, 0.5, 0.5938, 0.5, 0.9062, 0.5, 0.875, 0.5, 0.875, 0.5, 0.9062, 0.5, 0.3125, 0.5, 0.2812, 0.5, 0.2812, 0.5, 0.3125, 0.5, 0.875, 0.5, 0.8438, 0.5, 0.8438, 0.5, 0.875, 0.5, 0.375, 0.5, 0.3438, 0.5, 0.3438, 0.5, 0.375, 0.5, 0.8125, 0.5, 0.7812, 0.5, 0.7812, 0.5, 0.8125, 0.5, 0.4062, 0.5, 0.375, 0.5, 0.375, 0.5, 0.4062, 0.5, 0.9688, 0.5, 0.9375, 0.5, 0.9375, 0.5, 0.9688, 0.5, 0.5, 0.5, 0.4688, 0.5, 0.4688, 0.5, 0.5, 0.5, 0.4375, 0.5, 0.4062, 0.5, 0.4062, 0.5, 0.4375, 0.5, 0.1562, 0.5, 0.125, 0.5, 0.125, 0.5, 0.1562, 0.5, 0.9375, 0.5, 0.9062, 0.5, 0.9062, 0.5, 0.9375, 0.5, 0.4688, 0.5, 0.4375, 0.5, 0.4375, 0.5, 0.4688, 0.5, 0.2188, 0.5, 0.1875, 0.5, 0.1875, 0.5, 0.2188, 0.5, 0.125, 0.5, 0.09375, 0.5, 0.09375, 0.5, 0.125, 0.5, 0.75, 0.5, 0.7188, 0.5, 0.7188, 0.5, 0.75, 0.5, 0.03125, 0.5, 0.0, 0.5, 0.0, 0.5, 0.03125, 0.5, 0.7812, 0.5, 0.75, 0.5, 0.75, 0.5, 0.7812, 0.5, 0.75, 0.01, 0.7032, 0.01461, 0.6582, 0.02827, 0.6167, 0.05045, 0.5803, 0.08029, 0.5504, 0.1167, 0.5283, 0.1582, 0.5146, 0.2032, 0.51, 0.25, 0.5146, 0.2968, 0.5283, 0.3418, 0.5504, 0.3833, 0.5803, 0.4197, 0.6167, 0.4496, 0.6582, 0.4717, 0.7032, 0.4854, 0.75, 0.49, 0.7968, 0.4854, 0.8418, 0.4717, 0.8833, 0.4496, 0.9197, 0.4197, 0.9496, 0.3833, 0.9717, 0.3418, 0.9854, 0.2968, 0.99, 0.25, 0.9854, 0.2032, 0.9717, 0.1582, 0.9496, 0.1167, 0.9197, 0.08029, 0.8833, 0.05045, 0.8418, 0.02827, 0.7968, 0.01461, 0.09375, 0.5, 0.0625, 0.5, 0.0625, 0.5, 0.09375, 0.5, 0.6875, 0.5, 0.6562, 0.5, 0.6562, 0.5, 0.6875, 0.5, 0.5312, 0.5, 0.5, 0.5, 0.5, 0.5, 0.5312, 0.5, 0.5625, 0.5, 0.5312, 0.5, 0.5312, 0.5, 0.5625, 0.5, 1.0, 0.5, 0.9688, 0.5, 0.9688, 0.5, 1.0, 0.5, 0.5938, 0.5, 0.5625, 0.5, 0.5625, 0.5, 0.5938, 0.5, 0.9062, 0.5, 0.875, 0.5, 0.875, 0.5, 0.9062, 0.5, 0.3125, 0.5, 0.2812, 0.5, 0.2812, 0.5, 0.3125, 0.5, 0.875, 0.5, 0.8438, 0.5, 0.8438, 0.5, 0.875, 0.5, 0.375, 0.5, 0.3438, 0.5, 0.3438, 0.5, 0.375, 0.5, 0.8125, 0.5, 0.7812, 0.5, 0.7812, 0.5, 0.8125, 0.5, 0.4062, 0.5, 0.375, 0.5, 0.375, 0.5, 0.4062, 0.5, 0.9688, 0.5, 0.9375, 0.5, 0.9375, 0.5, 0.9688, 0.5, 0.5, 0.5, 0.4688, 0.5, 0.4688, 0.5, 0.5, 0.5, 0.4375, 0.5, 0.4062, 0.5, 0.4062, 0.5, 0.4375, 0.5, 0.1562, 0.5, 0.125, 0.5, 0.125, 0.5, 0.1562, 0.5, 0.9375, 0.5, 0.9062, 0.5, 0.9062, 0.5, 0.9375, 0.5, 0.4688, 0.5, 0.4375, 0.5, 0.4375, 0.5, 0.4688, 0.5, 0.2188, 0.5, 0.1875, 0.5, 0.1875, 0.5, 0.2188, 0.5, 0.125, 0.5, 0.09375, 0.5, 0.09375, 0.5, 0.125, 0.5, 0.75, 0.5, 0.7188, 0.5, 0.7188, 0.5, 0.75, 0.5, 0.03125, 0.5, 0.0, 0.5, 0.0, 0.5, 0.03125, 0.5, 0.7812, 0.5, 0.75, 0.5, 0.75, 0.5, 0.7812, 0.5, 0.6562, 0.5, 0.625, 0.5, 0.625, 0.5, 0.6562, 0.5, 0.8438, 0.5, 0.8125, 0.5, 0.8125, 0.5, 0.8438, 0.5, 0.25, 0.5, 0.2188, 0.5, 0.2188, 0.5, 0.25, 0.5, 0.2812, 0.5, 0.25, 0.5, 0.25, 0.5, 0.2812, 0.5, 0.1875, 0.5, 0.1562, 0.5, 0.1562, 0.5, 0.1875, 0.5, 0.3438, 0.5, 0.3125, 0.5, 0.3125, 0.5, 0.3438, 0.5, 0.7188, 0.5, 0.6875, 0.5, 0.6875, 0.5, 0.7188, 0.5, 0.0625, 0.5, 0.03125, 0.5, 0.03125, 0.5, 0.0625, 0.5, 0.03125, 0.625, 0.03125, 0.75, 0.0, 0.75, 0.0, 0.625, 0.0625, 0.625, 0.0625, 0.75, 0.03125, 0.75, 0.03125, 0.625, 0.09375, 0.625, 0.09375, 0.75, 0.0625, 0.75, 0.0625, 0.625, 0.125, 0.625, 0.125, 0.75, 0.09375, 0.75, 0.09375, 0.625, 0.1562, 0.625, 0.1562, 0.75, 0.125, 0.75, 0.125, 0.625, 0.1875, 0.625, 0.1875, 0.75, 0.1562, 0.75, 0.1562, 0.625, 0.2188, 0.625, 0.2188, 0.75, 0.1875, 0.75, 0.1875, 0.625, 0.25, 0.625, 0.25, 0.75, 0.2188, 0.75, 0.2188, 0.625, 0.2812, 0.625, 0.2812, 0.75, 0.25, 0.75, 0.25, 0.625, 0.3125, 0.625, 0.3125, 0.75, 0.2812, 0.75, 0.2812, 0.625, 0.3438, 0.625, 0.3438, 0.75, 0.3125, 0.75, 0.3125, 0.625, 0.375, 0.625, 0.375, 0.75, 0.3438, 0.75, 0.3438, 0.625, 0.4062, 0.625, 0.4062, 0.75, 0.375, 0.75, 0.375, 0.625, 0.4375, 0.625, 0.4375, 0.75, 0.4062, 0.75, 0.4062, 0.625, 0.4688, 0.625, 0.4688, 0.75, 0.4375, 0.75, 0.4375, 0.625, 0.5, 0.625, 0.5, 0.75, 0.4688, 0.75, 0.4688, 0.625, 0.5312, 0.625, 0.5312, 0.75, 0.5, 0.75, 0.5, 0.625, 0.5625, 0.625, 0.5625, 0.75, 0.5312, 0.75, 0.5312, 0.625, 0.5938, 0.625, 0.5938, 0.75, 0.5625, 0.75, 0.5625, 0.625, 0.625, 0.625, 0.625, 0.75, 0.5938, 0.75, 0.5938, 0.625, 0.6562, 0.625, 0.6562, 0.75, 0.625, 0.75, 0.625, 0.625, 0.6875, 0.625, 0.6875, 0.75, 0.6562, 0.75, 0.6562, 0.625, 0.7188, 0.625, 0.7188, 0.75, 0.6875, 0.75, 0.6875, 0.625, 0.75, 0.625, 0.75, 0.75, 0.7188, 0.75, 0.7188, 0.625, 0.7812, 0.625, 0.7812, 0.75, 0.75, 0.75, 0.75, 0.625, 0.8125, 0.625, 0.8125, 0.75, 0.7812, 0.75, 0.7812, 0.625, 0.8438, 0.625, 0.8438, 0.75, 0.8125, 0.75, 0.8125, 0.625, 0.875, 0.625, 0.875, 0.75, 0.8438, 0.75, 0.8438, 0.625, 0.9062, 0.625, 0.9062, 0.75, 0.875, 0.75, 0.875, 0.625, 0.9375, 0.625, 0.9375, 0.75, 0.9062, 0.75, 0.9062, 0.625, 0.9688, 0.625, 0.9688, 0.75, 0.9375, 0.75, 0.9375, 0.625, 1.0, 0.625, 1.0, 0.75, 0.9688, 0.75, 0.9688, 0.625, 0.03125, 0.75, 0.03125, 0.875, 0.0, 0.875, 0.0, 0.75, 0.0625, 0.75, 0.0625, 0.875, 0.03125, 0.875, 0.03125, 0.75, 0.09375, 0.75, 0.09375, 0.875, 0.0625, 0.875, 0.0625, 0.75, 0.125, 0.75, 0.125, 0.875, 0.09375, 0.875, 0.09375, 0.75, 0.1562, 0.75, 0.1562, 0.875, 0.125, 0.875, 0.125, 0.75, 0.1875, 0.75, 0.1875, 0.875, 0.1562, 0.875, 0.1562, 0.75, 0.2188, 0.75, 0.2188, 0.875, 0.1875, 0.875, 0.1875, 0.75, 0.25, 0.75, 0.25, 0.875, 0.2188, 0.875, 0.2188, 0.75, 0.2812, 0.75, 0.2812, 0.875, 0.25, 0.875, 0.25, 0.75, 0.3125, 0.75, 0.3125, 0.875, 0.2812, 0.875, 0.2812, 0.75, 0.3438, 0.75, 0.3438, 0.875, 0.3125, 0.875, 0.3125, 0.75, 0.375, 0.75, 0.375, 0.875, 0.3438, 0.875, 0.3438, 0.75, 0.4062, 0.75, 0.4062, 0.875, 0.375, 0.875, 0.375, 0.75, 0.4375, 0.75, 0.4375, 0.875, 0.4062, 0.875, 0.4062, 0.75, 0.4688, 0.75, 0.4688, 0.875, 0.4375, 0.875, 0.4375, 0.75, 0.5, 0.75, 0.5, 0.875, 0.4688, 0.875, 0.4688, 0.75, 0.5312, 0.75, 0.5312, 0.875, 0.5, 0.875, 0.5, 0.75, 0.5625, 0.75, 0.5625, 0.875, 0.5312, 0.875, 0.5312, 0.75, 0.5938, 0.75, 0.5938, 0.875, 0.5625, 0.875, 0.5625, 0.75, 0.625, 0.75, 0.625, 0.875, 0.5938, 0.875, 0.5938, 0.75, 0.6562, 0.75, 0.6562, 0.875, 0.625, 0.875, 0.625, 0.75, 0.6875, 0.75, 0.6875, 0.875, 0.6562, 0.875, 0.6562, 0.75, 0.7188, 0.75, 0.7188, 0.875, 0.6875, 0.875, 0.6875, 0.75, 0.75, 0.75, 0.75, 0.875, 0.7188, 0.875, 0.7188, 0.75, 0.7812, 0.75, 0.7812, 0.875, 0.75, 0.875, 0.75, 0.75, 0.8125, 0.75, 0.8125, 0.875, 0.7812, 0.875, 0.7812, 0.75, 0.8438, 0.75, 0.8438, 0.875, 0.8125, 0.875, 0.8125, 0.75, 0.875, 0.75, 0.875, 0.875, 0.8438, 0.875, 0.8438, 0.75, 0.9062, 0.75, 0.9062, 0.875, 0.875, 0.875, 0.875, 0.75, 0.9375, 0.75, 0.9375, 0.875, 0.9062, 0.875, 0.9062, 0.75, 0.9688, 0.75, 0.9688, 0.875, 0.9375, 0.875, 0.9375, 0.75, 1.0, 0.75, 1.0, 0.875, 0.9688, 0.875, 0.9688, 0.75, 1.0, 0.5, 1.0, 0.625, 0.9688, 0.625, 0.9688, 0.5, 0.9688, 0.5, 0.9688, 0.625, 0.9375, 0.625, 0.9375, 0.5, 0.9375, 0.5, 0.9375, 0.625, 0.9062, 0.625, 0.9062, 0.5, 0.9062, 0.5, 0.9062, 0.625, 0.875, 0.625, 0.875, 0.5, 0.875, 0.5, 0.875, 0.625, 0.8438, 0.625, 0.8438, 0.5, 0.8438, 0.5, 0.8438, 0.625, 0.8125, 0.625, 0.8125, 0.5, 0.8125, 0.5, 0.8125, 0.625, 0.7812, 0.625, 0.7812, 0.5, 0.7812, 0.5, 0.7812, 0.625, 0.75, 0.625, 0.75, 0.5, 0.75, 0.5, 0.75, 0.625, 0.7188, 0.625, 0.7188, 0.5, 0.7188, 0.5, 0.7188, 0.625, 0.6875, 0.625, 0.6875, 0.5, 0.6875, 0.5, 0.6875, 0.625, 0.6562, 0.625, 0.6562, 0.5, 0.6562, 0.5, 0.6562, 0.625, 0.625, 0.625, 0.625, 0.5, 0.625, 0.5, 0.625, 0.625, 0.5938, 0.625, 0.5938, 0.5, 0.5938, 0.5, 0.5938, 0.625, 0.5625, 0.625, 0.5625, 0.5, 0.5625, 0.5, 0.5625, 0.625, 0.5312, 0.625, 0.5312, 0.5, 0.5312, 0.5, 0.5312, 0.625, 0.5, 0.625, 0.5, 0.5, 0.5, 0.5, 0.5, 0.625, 0.4688, 0.625, 0.4688, 0.5, 0.4688, 0.5, 0.4688, 0.625, 0.4375, 0.625, 0.4375, 0.5, 0.4375, 0.5, 0.4375, 0.625, 0.4062, 0.625, 0.4062, 0.5, 0.4062, 0.5, 0.4062, 0.625, 0.375, 0.625, 0.375, 0.5, 0.375, 0.5, 0.375, 0.625, 0.3438, 0.625, 0.3438, 0.5, 0.3438, 0.5, 0.3438, 0.625, 0.3125, 0.625, 0.3125, 0.5, 0.3125, 0.5, 0.3125, 0.625, 0.2812, 0.625, 0.2812, 0.5, 0.2812, 0.5, 0.2812, 0.625, 0.25, 0.625, 0.25, 0.5, 0.25, 0.5, 0.25, 0.625, 0.2188, 0.625, 0.2188, 0.5, 0.2188, 0.5, 0.2188, 0.625, 0.1875, 0.625, 0.1875, 0.5, 0.1875, 0.5, 0.1875, 0.625, 0.1562, 0.625, 0.1562, 0.5, 0.1562, 0.5, 0.1562, 0.625, 0.125, 0.625, 0.125, 0.5, 0.125, 0.5, 0.125, 0.625, 0.09375, 0.625, 0.09375, 0.5, 0.09375, 0.5, 0.09375, 0.625, 0.0625, 0.625, 0.0625, 0.5, 0.0625, 0.5, 0.0625, 0.625, 0.03125, 0.625, 0.03125, 0.5, 0.03125, 0.5, 0.03125, 0.625, 0.0, 0.625, 0.0, 0.5])
me_cube_001.materials.append(mat_material)
me_cube_001.use_mirror_vertex_groups = False
me_cube_001.update()
arm_armature = bpy.data.armatures.new('Armature')  # bones are not reproduced

# ---- objects
ob_hotdog = bpy.data.objects.new('hotdog', me_cube_001)
ob_armature = bpy.data.objects.new('Armature', arm_armature)

# ---- transforms, parenting, visibility, modifiers, constraints
ob_hotdog.parent = ob_armature
ob_hotdog.location = (0.0, 0.0, 0.0)
ob_hotdog.lock_rotations_4d = False
ob_hotdog.empty_display_type = 'ARROWS'
ob_hotdog.lineart.crease_threshold = 0.0
_vg = ob_hotdog.vertex_groups.new(name='middledog')
for _i, _w in zip([352, 353, 354, 355, 356, 357, 358, 359, 360, 361, 362, 363, 364, 365, 366, 367, 368, 369, 370, 371, 372, 373, 374, 375, 376, 377, 378, 379, 380, 381, 382, 383], [0.487, 0.487, 0.487, 0.487, 0.487, 0.487, 0.487, 0.487, 0.487, 0.487, 0.487, 0.487, 0.487, 0.487, 0.487, 0.487, 0.487, 0.487, 0.487, 0.487, 0.487, 0.487, 0.487, 0.487, 0.487, 0.487, 0.487, 0.487, 0.487, 0.487, 0.487, 0.487]): _vg.add([_i], _w, 'REPLACE')
_vg = ob_hotdog.vertex_groups.new(name='topdog')
for _i, _w in zip([288, 289, 290, 291, 292, 293, 294, 295, 296, 297, 298, 299, 300, 301, 302, 303, 304, 305, 306, 307, 308, 309, 310, 311, 312, 313, 314, 315, 316, 317, 318, 319, 320, 321, 322, 323, 324, 325, 326, 327, 328, 329, 330, 331, 332, 333, 334, 335, 336, 337, 338, 339, 340, 341, 342, 343, 344, 345, 346, 347, 348, 349, 350, 351], [0.9609, 0.9609, 0.9609, 0.9609, 0.9609, 0.9609, 0.9609, 0.9609, 0.9609, 0.9609, 0.9609, 0.9609, 0.9609, 0.9609, 0.9609, 0.9609, 0.9609, 0.9609, 0.9609, 0.9609, 0.9609, 0.9609, 0.9609, 0.9609, 0.9609, 0.9609, 0.9609, 0.9609, 0.9609, 0.9609, 0.9609, 0.9609, 0.4998, 0.4998, 0.4998, 0.4998, 0.4998, 0.4998, 0.4998, 0.4998, 0.4998, 0.4998, 0.4998, 0.4998, 0.4998, 0.4998, 0.4998, 0.4998, 0.4998, 0.4998, 0.4998, 0.4998, 0.4998, 0.4998, 0.4998, 0.4998, 0.4998, 0.4998, 0.4998, 0.4998, 0.4998, 0.4998, 0.4998, 0.4998]): _vg.add([_i], _w, 'REPLACE')
_vg = ob_hotdog.vertex_groups.new(name='lowdog')
for _i, _w in zip([1, 3, 5, 7, 9, 11, 13, 15, 17, 19, 21, 23, 25, 27, 29, 31, 33, 35, 37, 39, 41, 43, 45, 47, 49, 51, 53, 55, 57, 59, 61, 63, 192, 193, 194, 195, 196, 197, 198, 199, 200, 201, 202, 203, 204, 205, 206, 207, 208, 209, 210, 211, 212, 213, 214, 215, 216, 217, 218, 219, 220, 221, 222, 223, 224, 225, 226, 227, 228, 229, 230, 231, 232, 233, 234, 235, 236, 237, 238, 239, 240, 241, 242, 243, 244, 245, 246, 247, 248, 249, 250, 251, 252, 253, 254, 255, 256, 257, 258, 259, 260, 261, 262, 263, 264, 265, 266, 267, 268, 269, 270, 271, 272, 273, 274, 275, 276, 277, 278, 279, 280, 281, 282, 283, 284, 285, 286, 287, 352, 353, 354, 355, 356, 357, 358, 359, 360, 361, 362, 363, 364, 365, 366, 367, 368, 369, 370, 371, 372, 373, 374, 375, 376, 377, 378, 379, 380, 381, 382, 383], [0.9781, 0.9781, 0.9781, 0.9781, 0.9781, 0.9781, 0.9781, 0.9781, 0.9781, 0.9781, 0.9781, 0.9781, 0.9781, 0.9781, 0.9781, 0.9781, 0.9781, 0.9781, 0.9781, 0.9781, 0.9781, 0.9781, 0.9781, 0.9781, 0.9781, 0.9781, 0.9781, 0.9781, 0.9781, 0.9781, 0.9781, 0.9781, 0.987, 0.987, 0.987, 0.987, 0.987, 0.987, 0.987, 0.987, 0.987, 0.987, 0.987, 0.987, 0.987, 0.987, 0.987, 0.987, 0.987, 0.987, 0.987, 0.987, 0.987, 0.987, 0.987, 0.987, 0.987, 0.987, 0.987, 0.987, 0.987, 0.987, 0.987, 0.987, 0.9925, 0.9925, 0.9925, 0.9925, 0.9925, 0.9925, 0.9925, 0.9925, 0.9925, 0.9925, 0.9925, 0.9925, 0.9925, 0.9925, 0.9925, 0.9925, 0.9925, 0.9925, 0.9925, 0.9925, 0.9925, 0.9925, 0.9925, 0.9925, 0.9925, 0.9925, 0.9925, 0.9925, 0.9925, 0.9925, 0.9925, 0.9925, 0.9954, 0.9954, 0.9954, 0.9954, 0.9957, 0.9956, 0.9954, 0.9956, 0.9956, 0.9954, 0.9956, 0.9954, 0.9954, 0.9958, 0.9956, 0.9957, 0.9954, 0.9954, 0.9956, 0.9954, 0.9954, 0.9956, 0.9954, 0.9958, 0.9954, 0.9956, 0.9954, 0.9954, 0.9954, 0.9954, 0.9954, 0.9954, 0.4999, 0.4999, 0.4999, 0.4999, 0.4999, 0.4999, 0.4999, 0.4999, 0.4999, 0.4999, 0.4999, 0.4999, 0.4999, 0.4999, 0.4999, 0.4999, 0.4999, 0.4999, 0.4999, 0.4999, 0.4999, 0.4999, 0.4999, 0.4999, 0.4999, 0.4999, 0.4999, 0.4999, 0.4999, 0.4999, 0.4999, 0.4999]): _vg.add([_i], _w, 'REPLACE')
_vg = ob_hotdog.vertex_groups.new(name='toptopdog')
for _i, _w in zip([0, 2, 4, 6, 8, 10, 12, 14, 16, 18, 20, 22, 24, 26, 28, 30, 32, 34, 36, 38, 40, 42, 44, 46, 48, 50, 52, 54, 56, 58, 60, 62, 64, 65, 66, 67, 68, 69, 70, 71, 72, 73, 74, 75, 76, 77, 78, 79, 80, 81, 82, 83, 84, 85, 86, 87, 88, 89, 90, 91, 92, 93, 94, 95, 96, 97, 98, 99, 100, 101, 102, 103, 104, 105, 106, 107, 108, 109, 110, 111, 112, 113, 114, 115, 116, 117, 118, 119, 120, 121, 122, 123, 124, 125, 126, 127, 128, 129, 130, 131, 132, 133, 134, 135, 136, 137, 138, 139, 140, 141, 142, 143, 144, 145, 146, 147, 148, 149, 150, 151, 152, 153, 154, 155, 156, 157, 158, 159, 160, 161, 162, 163, 164, 165, 166, 167, 168, 169, 170, 171, 172, 173, 174, 175, 176, 177, 178, 179, 180, 181, 182, 183, 184, 185, 186, 187, 188, 189, 190, 191, 320, 321, 322, 323, 324, 325, 326, 327, 328, 329, 330, 331, 332, 333, 334, 335, 336, 337, 338, 339, 340, 341, 342, 343, 344, 345, 346, 347, 348, 349, 350, 351], [0.9789, 0.9789, 0.9789, 0.9789, 0.9789, 0.9789, 0.9789, 0.9789, 0.9789, 0.9789, 0.9789, 0.9789, 0.9789, 0.9789, 0.9789, 0.9789, 0.9789, 0.9789, 0.9789, 0.9789, 0.9789, 0.9789, 0.9789, 0.9789, 0.9789, 0.9789, 0.9789, 0.9789, 0.9789, 0.9789, 0.9789, 0.9789, 0.9849, 0.9849, 0.9849, 0.9849, 0.9849, 0.9849, 0.9849, 0.9849, 0.9849, 0.9849, 0.9849, 0.9849, 0.9849, 0.9849, 0.9849, 0.9849, 0.9849, 0.9849, 0.9849, 0.9849, 0.9849, 0.9849, 0.9849, 0.9849, 0.9849, 0.9849, 0.9849, 0.9849, 0.9849, 0.9849, 0.9849, 0.9849, 0.9893, 0.9893, 0.9893, 0.9893, 0.9893, 0.9893, 0.9893, 0.9893, 0.9893, 0.9893, 0.9893, 0.9893, 0.9893, 0.9893, 0.9893, 0.9893, 0.9893, 0.9893, 0.9893, 0.9893, 0.9893, 0.9893, 0.9893, 0.9893, 0.9893, 0.9893, 0.9893, 0.9893, 0.9893, 0.9893, 0.9893, 0.9893, 0.9927, 0.9927, 0.9927, 0.9927, 0.9927, 0.9927, 0.9927, 0.9927, 0.9927, 0.9927, 0.9927, 0.9927, 0.9927, 0.9927, 0.9927, 0.9927, 0.9927, 0.9927, 0.9927, 0.9927, 0.9927, 0.9927, 0.9927, 0.9927, 0.9927, 0.9927, 0.9927, 0.9927, 0.9927, 0.9927, 0.9927, 0.9927, 0.9952, 0.9952, 0.9952, 0.9952, 0.9954, 0.9956, 0.9954, 0.9952, 0.9954, 0.9952, 0.9952, 0.9952, 0.9952, 0.9952, 0.9952, 0.9954, 0.9952, 0.9954, 0.9952, 0.9952, 0.9952, 0.9952, 0.9952, 0.9954, 0.9954, 0.9952, 0.9952, 0.9954, 0.9956, 0.9956, 0.9952, 0.9956, 0.4999, 0.4999, 0.4999, 0.4999, 0.4999, 0.4999, 0.4999, 0.4999, 0.4999, 0.4999, 0.4999, 0.4999, 0.4999, 0.4999, 0.4999, 0.4999, 0.4999, 0.4999, 0.4999, 0.4999, 0.4999, 0.4999, 0.4999, 0.4999, 0.4999, 0.4999, 0.4999, 0.4999, 0.4999, 0.4999, 0.4999, 0.4999]): _vg.add([_i], _w, 'REPLACE')
_m = ob_hotdog.modifiers.new('Armature.001', 'ARMATURE')
_m.object = ob_armature
ob_armature.location = (0.0, 0.0, 0.0)
ob_armature.show_in_front = True

# ---- collection membership
col_collection.objects.link(ob_hotdog)
col_collection.objects.link(ob_armature)

# ---- scene / render settings (as saved in the file)
scene.frame_start = 1; scene.frame_end = 250; scene.frame_set(1)
scene.render.engine = 'BLENDER_EEVEE_NEXT'
scene.cycles.sampling_pattern = 'TABULATED_SOBOL'
scene.cycles.use_light_tree = False
scene.view_settings.view_transform = 'Filmic'
bpy.context.view_layer.update()

# ---- added for rendering (the .blend has no active camera and no usable light): camera, sun
cam_auto = bpy.data.cameras.new('AutoCamera')
cam_auto.lens = 50.0
cam_auto.sensor_width = 36.0
cam_auto.clip_end = 1000.0
ob_auto_camera = bpy.data.objects.new('AutoCamera', cam_auto)
scene.collection.objects.link(ob_auto_camera)
ob_auto_camera.location = (12.2236, -14.6684, 9.79633)
ob_auto_camera.rotation_euler = (1.09748, -7.21219e-08, 0.694738)
scene.camera = ob_auto_camera
light_auto_sun = bpy.data.lights.new('AutoSun', 'SUN')
light_auto_sun.energy = 3.0
light_auto_sun.angle = 0.0523599
ob_auto_sun = bpy.data.objects.new('AutoSun', light_auto_sun)
scene.collection.objects.link(ob_auto_sun)
ob_auto_sun.rotation_euler = (0.872665, 0.174533, 0.523599)
bpy.context.view_layer.update()
